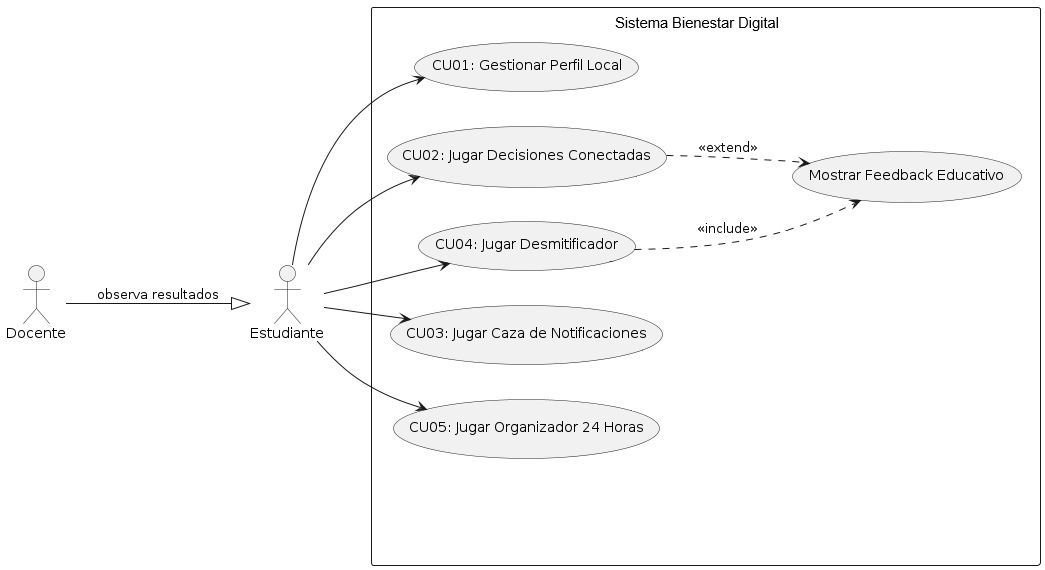

The diagram above was rendered by PlantUML. Its source (embedded in the PNG):
@startuml
left to right direction
skinparam packageStyle rectangle

actor "Estudiante" as Estudiante
actor "Docente" as Docente

rectangle "Sistema Desconecta2" {
    usecase "CU01: Gestionar Perfil Local" as CU01
    usecase "CU02: Jugar Decisiones Conectadas" as CU02
    usecase "CU03: Jugar Caza de Notificaciones" as CU03
    usecase "CU04: Jugar Desmitificador" as CU04
    usecase "CU05: Jugar Organizador 24 Horas" as CU05
    usecase "CU06: Consultar Panel de Logros" as CU06
    usecase "Registrar Progreso de Partida" as CU_Reg
    usecase "Mostrar Feedback Educativo" as CU_Feed
}

Estudiante --> CU01
Estudiante --> CU02
Estudiante --> CU03
Estudiante --> CU04
Estudiante --> CU05
Estudiante --> CU06

Docente --|> Estudiante : observa resultados

CU02 ..> CU_Reg : <<include>>
CU03 ..> CU_Reg : <<include>>
CU04 ..> CU_Reg : <<include>>
CU05 ..> CU_Reg : <<include>>

CU04 ..> CU_Feed : <<include>>
CU02 ..> CU_Feed : <<extend>>
@enduml